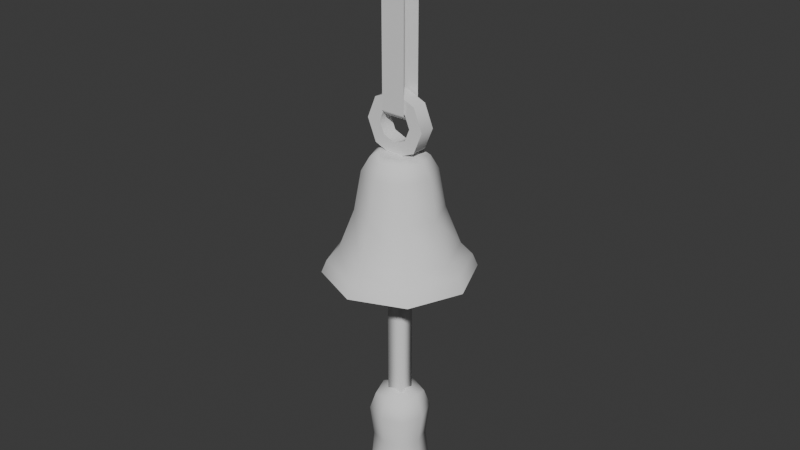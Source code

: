 # Source: Doorbell.blend  (saved by Blender 4.5.90; exported with 4.5.12 LTS)
import bpy
from mathutils import Matrix  # noqa: F401  (used for matrix-valued properties, if any)

bpy.ops.wm.read_factory_settings(use_empty=True)
scene = bpy.context.scene
scene.name = 'Scene'

# ---- collections
col_doorbell = bpy.data.collections.new('Doorbell'); scene.collection.children.link(col_doorbell)

# ---- world
world_world = bpy.data.worlds.new('World'); scene.world = world_world
world_world.use_nodes = True; world_world.node_tree.nodes.clear()
_N = world_world.node_tree.nodes; _L = world_world.node_tree.links
n0 = _N.new('ShaderNodeOutputWorld'); n0.name = 'World Output'; n0.location = (300, 300)
n1 = _N.new('ShaderNodeBackground'); n1.name = 'Background'; n1.location = (10, 300)
n1.inputs[0].default_value = (0.05088, 0.05088, 0.05088, 1.0)
_L.new(n1.outputs[0], n0.inputs[0])
n0.is_active_output = True
world_world.color = (0.05088, 0.05088, 0.05088)
world_world.sun_shadow_jitter_overblur = 0.0

# ---- meshes
me_baseshape = bpy.data.meshes.new('BaseShape')
me_baseshape.from_pydata([(-3.256e-09, 1.419, -8.383), (1.003, 1.003, -8.383), (1.419, 0.0, -8.383), (1.003, -1.003, -8.383), (-3.256e-09, -1.419, -8.383), (-1.003, -1.003, -8.383), (-1.419, 0.0, -8.383), (-1.003, 1.003, -8.383), (0.0, 0.4808, -5.451), (0.34, 0.34, -5.451), (0.4808, -1.259e-09, -5.451), (0.34, -0.34, -5.451), (0.0, -0.4808, -5.451), (-0.34, -0.34, -5.451), (-0.4808, -1.259e-09, -5.451), (-0.34, 0.34, -5.451), (0.9862, 0.9862, -7.779), (1.395, 2.781e-09, -7.779), (0.9862, -0.9862, -7.779), (2.781e-09, -1.395, -7.779), (-0.9862, -0.9862, -7.779), (-1.395, 2.781e-09, -7.779), (-0.9862, 0.9862, -7.779), (2.781e-09, 1.395, -7.779), (5.764e-10, 1.675, -8.081), (1.184, 1.184, -8.081), (1.675, 1.464e-09, -8.081), (1.184, -1.184, -8.081), (5.764e-10, -1.675, -8.081), (-1.184, -1.184, -8.081), (-1.675, 1.464e-09, -8.081), (-1.184, 1.184, -8.081), (0.0, 0.6721, -5.57), (2.148e-10, 0.8599, -5.887), (0.6081, 0.6081, -5.887), (0.4752, 0.4752, -5.57), (0.8599, -8.689e-10, -5.887), (0.6721, -1.208e-09, -5.57), (0.6081, -0.6081, -5.887), (0.4752, -0.4752, -5.57), (2.148e-10, -0.8599, -5.887), (0.0, -0.6721, -5.57), (-0.6081, -0.6081, -5.887), (-0.4752, -0.4752, -5.57), (-0.8599, -8.689e-10, -5.887), (-0.6721, -1.208e-09, -5.57), (-0.6081, 0.6081, -5.887), (-0.4752, 0.4752, -5.57), (-3.272e-09, 1.801, -8.383), (1.273, 1.273, -8.383), (1.801, 0.0, -8.383), (1.273, -1.273, -8.383), (-3.272e-09, -1.801, -8.383), (-1.273, -1.273, -8.383), (-1.801, 0.0, -8.383), (-1.273, 1.273, -8.383), (2.589e-09, 0.6374, -6.833), (0.4507, 0.4507, -6.833), (0.6374, 4.052e-09, -6.833), (0.4507, -0.4507, -6.833), (2.589e-09, -0.6374, -6.833), (-0.4507, -0.4507, -6.833), (-0.6374, 4.052e-09, -6.833), (-0.4507, 0.4507, -6.833), (-0.726, 0.726, -6.833), (1.297e-09, 1.027, -6.833), (0.726, 0.726, -6.833), (1.027, 7.545e-10, -6.833), (0.726, -0.726, -6.833), (1.297e-09, -1.027, -6.833), (-0.726, -0.726, -6.833), (-1.027, 7.545e-10, -6.833), (-8.882e-16, -0.1875, -5.541), (-0.5303, -0.1875, -5.321), (-0.75, -0.1875, -4.791), (-0.5303, -0.1875, -4.261), (-8.882e-16, -0.1875, -4.041), (0.5303, -0.1875, -4.261), (0.75, -0.1875, -4.791), (0.5303, -0.1875, -5.321), (-0.2911, -0.1875, -5.082), (-8.882e-16, -0.1875, -5.203), (-0.4117, -0.1875, -4.791), (-0.2911, -0.1875, -4.5), (-8.882e-16, -0.1875, -4.379), (0.2911, -0.1875, -4.5), (0.4117, -0.1875, -4.791), (0.2911, -0.1875, -5.082), (-0.2911, 0.1875, -5.082), (-8.882e-16, 0.1875, -5.203), (-0.4117, 0.1875, -4.791), (-0.2911, 0.1875, -4.5), (-8.882e-16, 0.1875, -4.379), (0.2911, 0.1875, -4.5), (0.4117, 0.1875, -4.791), (0.2911, 0.1875, -5.082), (-0.5303, 0.1875, -5.321), (-8.882e-16, 0.1875, -5.541), (-0.75, 0.1875, -4.791), (-0.5303, 0.1875, -4.261), (-8.882e-16, 0.1875, -4.041), (0.5303, 0.1875, -4.261), (0.75, 0.1875, -4.791), (0.5303, 0.1875, -5.321), (0.2973, 0.2344, -4.5), (-0.2973, 0.2344, -4.5), (0.2973, 0.2344, 0.0), (-0.2973, 0.2344, 0.0), (0.2973, -0.2344, 0.0), (0.2973, -0.2344, -4.5), (-0.2973, -0.2344, -4.5), (-0.2973, -0.2344, 0.0), (-0.2973, -0.1025, -4.641), (-0.2973, 0.1025, -4.641), (0.2973, 0.1025, -4.641), (0.2973, -0.1025, -4.641)], [], [(6, 7, 63, 62), (31, 22, 23, 24), (30, 21, 22, 31), (29, 20, 21, 30), (28, 19, 20, 29), (27, 18, 19, 28), (26, 17, 18, 27), (25, 16, 17, 26), (24, 23, 16, 25), (9, 8, 15, 14, 13, 12, 11, 10), (48, 24, 25, 49), (49, 25, 26, 50), (50, 26, 27, 51), (51, 27, 28, 52), (52, 28, 29, 53), (53, 29, 30, 54), (54, 30, 31, 55), (55, 31, 24, 48), (47, 32, 33, 46), (45, 47, 46, 44), (43, 45, 44, 42), (41, 43, 42, 40), (39, 41, 40, 38), (37, 39, 38, 36), (35, 37, 36, 34), (32, 35, 34, 33), (64, 46, 33, 65), (47, 15, 8, 32), (65, 33, 34, 66), (32, 8, 9, 35), (66, 34, 36, 67), (35, 9, 10, 37), (67, 36, 38, 68), (37, 10, 11, 39), (68, 38, 40, 69), (39, 11, 12, 41), (69, 40, 42, 70), (41, 12, 13, 43), (70, 42, 44, 71), (43, 13, 14, 45), (71, 44, 46, 64), (45, 14, 15, 47), (1, 0, 48, 49), (2, 1, 49, 50), (3, 2, 50, 51), (4, 3, 51, 52), (5, 4, 52, 53), (6, 5, 53, 54), (7, 6, 54, 55), (0, 7, 55, 48), (56, 57, 58, 59, 60, 61, 62, 63), (4, 5, 61, 60), (2, 3, 59, 58), (0, 1, 57, 56), (7, 0, 56, 63), (5, 6, 62, 61), (3, 4, 60, 59), (1, 2, 58, 57), (21, 71, 64, 22), (20, 70, 71, 21), (19, 69, 70, 20), (18, 68, 69, 19), (17, 67, 68, 18), (16, 66, 67, 17), (23, 65, 66, 16), (22, 64, 65, 23), (89, 97, 96, 88), (81, 80, 73, 72), (80, 82, 74, 73), (82, 83, 75, 74), (83, 84, 76, 75), (84, 85, 77, 76), (85, 86, 78, 77), (86, 87, 79, 78), (87, 81, 72, 79), (88, 96, 98, 90), (90, 98, 99, 91), (91, 99, 100, 92), (92, 100, 101, 93), (93, 101, 102, 94), (94, 102, 103, 95), (95, 103, 97, 89), (84, 92, 93, 85), (77, 101, 100, 76), (85, 93, 94, 86), (78, 102, 101, 77), (86, 94, 95, 87), (79, 103, 102, 78), (87, 95, 89, 81), (81, 89, 88, 80), (72, 97, 103, 79), (73, 96, 97, 72), (80, 88, 90, 82), (74, 98, 96, 73), (82, 90, 91, 83), (75, 99, 98, 74), (83, 91, 92, 84), (76, 100, 99, 75), (104, 105, 107, 106), (109, 108, 111, 110), (112, 113, 114, 115), (115, 109, 110, 112), (104, 114, 113, 105)])
me_baseshape.polygons.foreach_set('use_smooth', [True] * 103)
_k = set([(0, 1), (0, 7), (1, 2), (2, 3), (3, 4), (4, 5), (5, 6), (6, 7), (48, 49), (48, 55), (49, 50), (50, 51), (51, 52), (52, 53), (53, 54), (54, 55), (72, 73), (72, 79), (73, 74), (74, 75), (75, 76), (76, 77), (77, 78), (78, 79), (80, 81), (80, 82), (81, 87), (82, 83), (83, 84), (84, 85), (85, 86), (86, 87), (88, 89), (88, 90), (89, 95), (90, 91), (91, 92), (92, 93), (93, 94), (94, 95), (96, 97), (96, 98), (97, 103), (98, 99), (99, 100), (100, 101), (101, 102), (102, 103)])
me_baseshape.attributes.new('sharp_edge', 'BOOLEAN', 'EDGE').data.foreach_set('value', [ (min(e.vertices), max(e.vertices)) in _k for e in me_baseshape.edges])
_uv = me_baseshape.uv_layers.new(name='UVMap')
_uv.uv.foreach_set('vector', [0.56, 0.25, 0.6156, 0.3844, 0.6156, 0.3844, 0.56, 0.25, 0.125, 0.5448, 0.125, 0.5895, 0.0, 0.5895, 0.0, 0.5448, 0.25, 0.5448, 0.25, 0.5895, 0.125, 0.5895, 0.125, 0.5448, 0.375, 0.5448, 0.375, 0.5895, 0.25, 0.5895, 0.25, 0.5448, 0.5, 0.5448, 0.5, 0.5895, 0.375, 0.5895, 0.375, 0.5448, 0.625, 0.5448, 0.625, 0.5895, 0.5, 0.5895, 0.5, 0.5448, 0.75, 0.5448, 0.75, 0.5895, 0.625, 0.5895, 0.625, 0.5448, 0.875, 0.5448, 0.875, 0.5895, 0.75, 0.5895, 0.75, 0.5448, 1.0, 0.5448, 1.0, 0.5895, 0.875, 0.5895, 0.875, 0.5448, 0.3906, 0.3906, 0.25, 0.4488, 0.1094, 0.3906, 0.05122, 0.25, 0.1094, 0.1094, 0.25, 0.05122, 0.3906, 0.1094, 0.4488, 0.25, 1.0, 0.5, 1.0, 0.5448, 0.875, 0.5448, 0.875, 0.5, 0.875, 0.5, 0.875, 0.5448, 0.75, 0.5448, 0.75, 0.5, 0.75, 0.5, 0.75, 0.5448, 0.625, 0.5448, 0.625, 0.5, 0.625, 0.5, 0.625, 0.5448, 0.5, 0.5448, 0.5, 0.5, 0.5, 0.5, 0.5, 0.5448, 0.375, 0.5448, 0.375, 0.5, 0.375, 0.5, 0.375, 0.5448, 0.25, 0.5448, 0.25, 0.5, 0.25, 0.5, 0.25, 0.5448, 0.125, 0.5448, 0.125, 0.5, 0.125, 0.5, 0.125, 0.5448, 0.0, 0.5448, 0.0, 0.5, 0.1185, 0.7201, 0.1048, 0.7445, 0.0, 0.9248, 0.125, 0.9248, 0.1666, 0.6611, 0.1185, 0.7201, 0.125, 0.9248, 0.25, 0.9248, 0.2636, 0.6022, 0.1666, 0.6611, 0.25, 0.9248, 0.375, 0.9248, 0.3952, 0.5778, 0.2636, 0.6022, 0.375, 0.9248, 0.5, 0.9248, 0.5267, 0.6022, 0.3952, 0.5778, 0.5, 0.9248, 0.625, 0.9248, 0.6237, 0.6611, 0.5267, 0.6022, 0.625, 0.9248, 0.75, 0.9248, 0.6718, 0.7201, 0.6237, 0.6611, 0.75, 0.9248, 0.875, 0.9248, 0.6855, 0.7445, 0.6718, 0.7201, 0.875, 0.9248, 1.0, 0.9248, 0.125, 0.7571, 0.125, 0.9248, 0.0, 0.9248, 0.0, 0.7571, 0.1185, 0.7201, 0.1094, 0.3906, 0.25, 0.4488, 0.1048, 0.7445, 1.0, 0.7571, 1.0, 0.9248, 0.875, 0.9248, 0.875, 0.7571, 0.6855, 0.7445, 0.25, 0.4488, 0.3906, 0.3906, 0.6718, 0.7201, 0.875, 0.7571, 0.875, 0.9248, 0.75, 0.9248, 0.75, 0.7571, 0.6718, 0.7201, 0.3906, 0.3906, 0.4488, 0.25, 0.6237, 0.6611, 0.75, 0.7571, 0.75, 0.9248, 0.625, 0.9248, 0.625, 0.7571, 0.6237, 0.6611, 0.4488, 0.25, 0.3906, 0.1094, 0.5267, 0.6022, 0.625, 0.7571, 0.625, 0.9248, 0.5, 0.9248, 0.5, 0.7571, 0.5267, 0.6022, 0.3906, 0.1094, 0.25, 0.05122, 0.3952, 0.5778, 0.5, 0.7571, 0.5, 0.9248, 0.375, 0.9248, 0.375, 0.7571, 0.3952, 0.5778, 0.25, 0.05122, 0.1094, 0.1094, 0.2636, 0.6022, 0.375, 0.7571, 0.375, 0.9248, 0.25, 0.9248, 0.25, 0.7571, 0.2636, 0.6022, 0.1094, 0.1094, 0.05122, 0.25, 0.1666, 0.6611, 0.25, 0.7571, 0.25, 0.9248, 0.125, 0.9248, 0.125, 0.7571, 0.1666, 0.6611, 0.05122, 0.25, 0.1094, 0.3906, 0.1185, 0.7201, 0.8844, 0.3844, 0.75, 0.44, 0.75, 0.49, 0.9197, 0.4197, 0.94, 0.25, 0.8844, 0.3844, 0.9197, 0.4197, 0.99, 0.25, 0.8844, 0.1156, 0.94, 0.25, 0.99, 0.25, 0.9197, 0.08029, 0.75, 0.05999, 0.8844, 0.1156, 0.9197, 0.08029, 0.75, 0.01, 0.6156, 0.1156, 0.75, 0.05999, 0.75, 0.01, 0.5803, 0.08029, 0.56, 0.25, 0.6156, 0.1156, 0.5803, 0.08029, 0.51, 0.25, 0.6156, 0.3844, 0.56, 0.25, 0.51, 0.25, 0.5803, 0.4197, 0.75, 0.44, 0.6156, 0.3844, 0.5803, 0.4197, 0.75, 0.49, 0.75, 0.44, 0.8844, 0.3844, 0.94, 0.25, 0.8844, 0.1156, 0.75, 0.05999, 0.6156, 0.1156, 0.56, 0.25, 0.6156, 0.3844, 0.75, 0.05999, 0.6156, 0.1156, 0.6156, 0.1156, 0.75, 0.05999, 0.94, 0.25, 0.8844, 0.1156, 0.8844, 0.1156, 0.94, 0.25, 0.75, 0.44, 0.8844, 0.3844, 0.8844, 0.3844, 0.75, 0.44, 0.6156, 0.3844, 0.75, 0.44, 0.75, 0.44, 0.6156, 0.3844, 0.6156, 0.1156, 0.56, 0.25, 0.56, 0.25, 0.6156, 0.1156, 0.8844, 0.1156, 0.75, 0.05999, 0.75, 0.05999, 0.8844, 0.1156, 0.8844, 0.3844, 0.94, 0.25, 0.94, 0.25, 0.8844, 0.3844, 0.25, 0.5895, 0.25, 0.7571, 0.125, 0.7571, 0.125, 0.5895, 0.375, 0.5895, 0.375, 0.7571, 0.25, 0.7571, 0.25, 0.5895, 0.5, 0.5895, 0.5, 0.7571, 0.375, 0.7571, 0.375, 0.5895, 0.625, 0.5895, 0.625, 0.7571, 0.5, 0.7571, 0.5, 0.5895, 0.75, 0.5895, 0.75, 0.7571, 0.625, 0.7571, 0.625, 0.5895, 0.875, 0.5895, 0.875, 0.7571, 0.75, 0.7571, 0.75, 0.5895, 1.0, 0.5895, 1.0, 0.7571, 0.875, 0.7571, 0.875, 0.5895, 0.125, 0.5895, 0.125, 0.7571, 0.0, 0.7571, 0.0, 0.5895, 0.0, 0.0, 0.0, 0.0, 0.0, 0.0, 0.0, 0.0, 0.0, 0.0, 0.0, 0.0, 0.0, 0.0, 0.0, 0.0, 0.0, 0.0, 0.0, 0.0, 0.0, 0.0, 0.0, 0.0, 0.0, 0.0, 0.0, 0.0, 0.0, 0.0, 0.0, 0.0, 0.0, 0.0, 0.0, 0.0, 0.0, 0.0, 0.0, 0.0, 0.0, 0.0, 0.0, 0.0, 0.0, 0.0, 0.0, 0.0, 0.0, 0.0, 0.0, 0.0, 0.0, 0.0, 0.0, 0.0, 0.0, 0.0, 0.0, 0.0, 0.0, 0.0, 0.0, 0.0, 0.0, 0.0, 0.0, 0.0, 0.0, 0.0, 0.0, 0.0, 0.0, 0.0, 0.0, 0.0, 0.0, 0.0, 0.0, 0.0, 0.0, 0.0, 0.0, 0.0, 0.0, 0.0, 0.0, 0.0, 0.0, 0.0, 0.0, 0.0, 0.0, 0.0, 0.0, 0.0, 0.0, 0.0, 0.0, 0.0, 0.0, 0.0, 0.0, 0.0, 0.0, 0.0, 0.0, 0.0, 0.0, 0.0, 0.0, 0.0, 0.0, 0.0, 0.0, 0.0, 0.0, 0.0, 0.0, 0.0, 0.0, 0.0, 0.0, 0.0, 0.0, 0.0, 0.0, 0.0, 0.0, 0.0, 0.0, 0.0, 0.0, 0.0, 0.0, 0.0, 0.0, 0.0, 0.0, 0.0, 0.0, 0.0, 0.0, 0.0, 0.0, 0.0, 0.0, 0.0, 0.0, 0.0, 0.0, 0.0, 0.0, 0.0, 0.0, 0.0, 0.0, 0.0, 0.0, 0.0, 0.0, 0.0, 0.0, 0.0, 0.0, 0.0, 0.0, 0.0, 0.0, 0.0, 0.0, 0.0, 0.0, 0.0, 0.0, 0.0, 0.0, 0.0, 0.0, 0.0, 0.0, 0.0, 0.0, 0.0, 0.0, 0.0, 0.0, 0.0, 0.0, 0.0, 0.0, 0.0, 0.0, 0.0, 0.0, 0.0, 0.0, 0.0, 0.0, 0.0, 0.0, 0.0, 0.0, 0.0, 0.0, 0.0, 0.0, 0.0, 0.0, 0.0, 0.0, 0.0, 0.0, 0.0, 0.0, 0.0, 0.0, 0.0, 0.0, 0.0, 0.0, 0.0, 0.0, 0.0, 0.0, 0.0, 0.0, 0.0, 0.0, 0.0, 0.0, 0.0, 0.0, 0.0, 0.0, 0.0, 0.0, 0.0, 0.0, 0.0, 0.0, 0.0, 0.0, 0.0, 0.0, 0.0, 0.0, 0.0, 0.0, 0.0, 0.0, 0.0, 0.0, 0.0, 0.0, 0.0, 0.0, 0.0, 1.0, 0.0, 1.0, 1.0, 0.0, 1.0, 0.0, 0.0, 0.0, 1.0, 1.0, 1.0, 1.0, 0.0, 1.0, 0.0, 1.0, 0.0, 0.0, 0.0, 0.0, 0.0, 0.0, 0.0, 0.0, 0.0, 1.0, 0.0, 1.0, 0.0, 0.0, 0.0, 0.0, 0.0, 1.0, 0.0, 1.0, 0.0])
me_baseshape.update()
me_bellshape = bpy.data.meshes.new('BellShape')
me_bellshape.from_pydata([(0.4175, -0.4175, 5.51), (0.4175, 0.4175, 5.51), (-0.4175, -0.4175, 5.51), (-0.4175, 0.4175, 5.51), (0.5196, -3.576e-07, 5.612), (0.5196, -0.5196, 5.092), (0.5196, 0.5196, 5.092), (-7.673e-08, 0.5196, 5.612), (-0.5196, 0.5196, 5.092), (-0.5196, -3.576e-07, 5.612), (-0.5196, -0.5196, 5.092), (-7.372e-08, -0.5196, 5.612), (0.7005, -1.192e-07, 5.092), (-3.373e-08, 0.7005, 5.092), (-0.7005, -1.192e-07, 5.092), (-4.113e-08, -0.7005, 5.092), (-8.953e-08, -3.576e-07, 5.793), (1.741e-07, -0.7833, 2.954), (-0.7833, 3.576e-07, 2.954), (2.034e-07, 0.7833, 2.954), (0.7833, 3.576e-07, 2.954), (-0.6249, 0.6249, 2.954), (-0.6249, -0.6249, 2.954), (0.6249, 0.6249, 2.954), (0.6249, -0.6249, 2.954), (0.3124, -0.7041, 3.179), (-0.3124, -0.7041, 2.804), (-0.7041, -0.3124, 3.179), (-0.7041, 0.3124, 2.804), (-0.3124, 0.7041, 3.179), (0.3124, 0.7041, 2.804), (0.7041, 0.3124, 3.179), (0.7041, -0.3124, 2.804), (0.4526, -0.4526, 4.312), (0.5067, -0.5067, 3.487), (0.5067, 0.5067, 3.487), (0.4526, 0.4526, 4.312), (-0.5067, -0.5067, 3.487), (-0.4526, -0.4526, 4.312), (-0.5067, 0.5067, 3.487), (-0.4526, 0.4526, 4.312), (0.6352, 2.384e-07, 3.487), (0.5842, 0.0, 4.31), (1.37e-07, 0.6352, 3.487), (4.458e-08, 0.5842, 4.31), (-0.6352, 2.384e-07, 3.487), (-0.5842, 0.0, 4.31), (1.132e-07, -0.6352, 3.487), (2.928e-08, -0.5842, 4.31), (-0.2, -0.2, 5.612), (-0.2, -0.2, 10.5), (-0.2, 0.2, 5.612), (-0.2, 0.2, 10.5), (0.2, -0.2, 5.612), (0.2, -0.2, 10.5), (0.2, 0.2, 5.612), (0.2, 0.2, 10.5), (-0.4167, -0.4167, 8.533), (-0.4167, -0.4167, 9.367), (-0.4167, 0.4167, 8.533), (-0.4167, 0.4167, 9.367), (0.4167, -0.4167, 8.533), (0.4167, -0.4167, 9.367), (0.4167, 0.4167, 8.533), (0.4167, 0.4167, 9.367), (-0.5625, 0.0, 8.388), (-0.5625, -0.5625, 8.95), (-0.5625, 0.0, 9.513), (-0.5625, 0.5625, 8.95), (-1.297e-09, 0.5625, 8.388), (-1.297e-09, 0.5625, 9.513), (0.5625, 0.5625, 8.95), (0.5625, 0.0, 8.388), (0.5625, 0.0, 9.513), (0.5625, -0.5625, 8.95), (-1.297e-09, -0.5625, 8.388), (-1.297e-09, -0.5625, 9.513), (-0.75, 0.0, 8.95), (-1.297e-09, 0.75, 8.95), (0.75, 0.0, 8.95), (-1.297e-09, -0.75, 8.95), (-1.297e-09, 0.0, 8.2), (-1.297e-09, 0.0, 9.7)], [], [(0, 5, 12, 4), (4, 12, 6, 1), (1, 6, 13, 7), (7, 13, 8, 3), (3, 8, 14, 9), (9, 14, 10, 2), (2, 10, 15, 11), (11, 15, 5, 0), (1, 7, 16, 4), (7, 3, 9, 16), (16, 9, 2, 11), (4, 16, 11, 0), (34, 41, 42, 33), (41, 35, 36, 42), (35, 43, 44, 36), (43, 39, 40, 44), (39, 45, 46, 40), (45, 37, 38, 46), (37, 47, 48, 38), (47, 34, 33, 48), (15, 48, 33, 5), (5, 33, 42, 12), (34, 47, 17, 25, 24), (41, 34, 24, 32, 20), (35, 41, 20, 31, 23), (12, 42, 36, 6), (6, 36, 44, 13), (43, 35, 23, 30, 19), (37, 45, 18, 27, 22), (14, 46, 38, 10), (10, 38, 48, 15), (47, 37, 22, 26, 17), (39, 43, 19, 29, 21), (13, 44, 40, 8), (8, 40, 46, 14), (45, 39, 21, 28, 18), (49, 50, 52, 51), (51, 52, 56, 55), (55, 56, 54, 53), (53, 54, 50, 49), (57, 66, 77, 65), (66, 58, 67, 77), (77, 67, 60, 68), (65, 77, 68, 59), (59, 68, 78, 69), (68, 60, 70, 78), (78, 70, 64, 71), (69, 78, 71, 63), (63, 71, 79, 72), (71, 64, 73, 79), (79, 73, 62, 74), (72, 79, 74, 61), (61, 74, 80, 75), (74, 62, 76, 80), (80, 76, 58, 66), (75, 80, 66, 57), (59, 69, 81, 65), (69, 63, 72, 81), (81, 72, 61, 75), (65, 81, 75, 57), (64, 70, 82, 73), (70, 60, 67, 82), (82, 67, 58, 76), (73, 82, 76, 62)])
me_bellshape.polygons.foreach_set('use_smooth', [True] * 64)
_uv = me_bellshape.uv_layers.new(name='UVMap')
_uv.uv.foreach_set('vector', [0.375, 0.0, 0.5, 0.0, 0.5, 0.125, 0.375, 0.125, 0.375, 0.125, 0.5, 0.125, 0.5, 0.25, 0.375, 0.25, 0.375, 0.25, 0.5, 0.25, 0.5, 0.375, 0.375, 0.375, 0.375, 0.375, 0.5, 0.375, 0.5, 0.5, 0.375, 0.5, 0.375, 0.5, 0.5, 0.5, 0.5, 0.625, 0.375, 0.625, 0.375, 0.625, 0.5, 0.625, 0.5, 0.75, 0.375, 0.75, 0.375, 0.75, 0.5, 0.75, 0.5, 0.875, 0.375, 0.875, 0.375, 0.875, 0.5, 0.875, 0.5, 1.0, 0.375, 1.0, 0.125, 0.5, 0.25, 0.5, 0.25, 0.625, 0.125, 0.625, 0.25, 0.5, 0.375, 0.5, 0.375, 0.625, 0.25, 0.625, 0.25, 0.625, 0.375, 0.625, 0.375, 0.75, 0.25, 0.75, 0.125, 0.625, 0.25, 0.625, 0.25, 0.75, 0.125, 0.75, 0.625, 0.0, 0.625, 0.125, 0.5815, 0.125, 0.5813, 0.0, 0.625, 0.125, 0.625, 0.25, 0.5813, 0.25, 0.5815, 0.125, 0.625, 0.25, 0.625, 0.375, 0.5815, 0.375, 0.5813, 0.25, 0.625, 0.375, 0.625, 0.5, 0.5813, 0.5, 0.5815, 0.375, 0.625, 0.5, 0.625, 0.625, 0.5815, 0.625, 0.5813, 0.5, 0.625, 0.625, 0.625, 0.75, 0.5813, 0.75, 0.5815, 0.625, 0.625, 0.75, 0.625, 0.875, 0.5815, 0.875, 0.5813, 0.75, 0.625, 0.875, 0.625, 1.0, 0.5813, 1.0, 0.5815, 0.875, 0.5, 0.875, 0.5815, 0.875, 0.5813, 1.0, 0.5, 1.0, 0.5, 0.0, 0.5813, 0.0, 0.5815, 0.125, 0.5, 0.125, 0.625, 1.0, 0.625, 0.875, 0.625, 0.875, 0.625, 0.9375, 0.625, 1.0, 0.625, 0.125, 0.625, 0.0, 0.625, 0.0, 0.625, 0.0625, 0.625, 0.125, 0.625, 0.25, 0.625, 0.125, 0.625, 0.125, 0.625, 0.1875, 0.625, 0.25, 0.5, 0.125, 0.5815, 0.125, 0.5813, 0.25, 0.5, 0.25, 0.5, 0.25, 0.5813, 0.25, 0.5815, 0.375, 0.5, 0.375, 0.625, 0.375, 0.625, 0.25, 0.625, 0.25, 0.625, 0.3125, 0.625, 0.375, 0.625, 0.75, 0.625, 0.625, 0.625, 0.625, 0.625, 0.6875, 0.625, 0.75, 0.5, 0.625, 0.5815, 0.625, 0.5813, 0.75, 0.5, 0.75, 0.5, 0.75, 0.5813, 0.75, 0.5815, 0.875, 0.5, 0.875, 0.625, 0.875, 0.625, 0.75, 0.625, 0.75, 0.625, 0.8125, 0.625, 0.875, 0.625, 0.5, 0.625, 0.375, 0.625, 0.375, 0.625, 0.4375, 0.625, 0.5, 0.5, 0.375, 0.5815, 0.375, 0.5813, 0.5, 0.5, 0.5, 0.5, 0.5, 0.5813, 0.5, 0.5815, 0.625, 0.5, 0.625, 0.625, 0.625, 0.625, 0.5, 0.625, 0.5, 0.625, 0.5625, 0.625, 0.625, 0.375, 0.0, 0.625, 0.0, 0.625, 0.25, 0.375, 0.25, 0.375, 0.25, 0.625, 0.25, 0.625, 0.5, 0.375, 0.5, 0.375, 0.5, 0.625, 0.5, 0.625, 0.75, 0.375, 0.75, 0.375, 0.75, 0.625, 0.75, 0.625, 1.0, 0.375, 1.0, 0.375, 0.0, 0.5, 0.0, 0.5, 0.125, 0.375, 0.125, 0.5, 0.0, 0.625, 0.0, 0.625, 0.125, 0.5, 0.125, 0.5, 0.125, 0.625, 0.125, 0.625, 0.25, 0.5, 0.25, 0.375, 0.125, 0.5, 0.125, 0.5, 0.25, 0.375, 0.25, 0.375, 0.25, 0.5, 0.25, 0.5, 0.375, 0.375, 0.375, 0.5, 0.25, 0.625, 0.25, 0.625, 0.375, 0.5, 0.375, 0.5, 0.375, 0.625, 0.375, 0.625, 0.5, 0.5, 0.5, 0.375, 0.375, 0.5, 0.375, 0.5, 0.5, 0.375, 0.5, 0.375, 0.5, 0.5, 0.5, 0.5, 0.625, 0.375, 0.625, 0.5, 0.5, 0.625, 0.5, 0.625, 0.625, 0.5, 0.625, 0.5, 0.625, 0.625, 0.625, 0.625, 0.75, 0.5, 0.75, 0.375, 0.625, 0.5, 0.625, 0.5, 0.75, 0.375, 0.75, 0.375, 0.75, 0.5, 0.75, 0.5, 0.875, 0.375, 0.875, 0.5, 0.75, 0.625, 0.75, 0.625, 0.875, 0.5, 0.875, 0.5, 0.875, 0.625, 0.875, 0.625, 1.0, 0.5, 1.0, 0.375, 0.875, 0.5, 0.875, 0.5, 1.0, 0.375, 1.0, 0.125, 0.5, 0.25, 0.5, 0.25, 0.625, 0.125, 0.625, 0.25, 0.5, 0.375, 0.5, 0.375, 0.625, 0.25, 0.625, 0.25, 0.625, 0.375, 0.625, 0.375, 0.75, 0.25, 0.75, 0.125, 0.625, 0.25, 0.625, 0.25, 0.75, 0.125, 0.75, 0.625, 0.5, 0.75, 0.5, 0.75, 0.625, 0.625, 0.625, 0.75, 0.5, 0.875, 0.5, 0.875, 0.625, 0.75, 0.625, 0.75, 0.625, 0.875, 0.625, 0.875, 0.75, 0.75, 0.75, 0.625, 0.625, 0.75, 0.625, 0.75, 0.75, 0.625, 0.75])
me_bellshape.update()

# ---- objects
ob_base = bpy.data.objects.new('Base', me_baseshape)
ob_bell = bpy.data.objects.new('Bell', me_bellshape)

# ---- transforms, parenting, visibility, modifiers, constraints
ob_base.location = (0.0, 0.0, 0.0)
_m = ob_base.modifiers.new('WeightedNormal', 'WEIGHTED_NORMAL')
_m.keep_sharp = True
ob_bell.location = (1.297e-09, 0.0, -17.33)
_m = ob_bell.modifiers.new('WeightedNormal', 'WEIGHTED_NORMAL')
_m.keep_sharp = True

# ---- collection membership
col_doorbell.objects.link(ob_base)
col_doorbell.objects.link(ob_bell)

# ---- scene / render settings (as saved in the file)
scene.frame_start = 1; scene.frame_end = 250; scene.frame_set(1)
scene.render.engine = 'BLENDER_EEVEE_NEXT'
bpy.context.view_layer.update()

# ---- added for rendering (the .blend has no active camera and no usable light): camera, sun
cam_auto = bpy.data.cameras.new('AutoCamera')
cam_auto.lens = 50.0
cam_auto.sensor_width = 36.0
cam_auto.clip_end = 1000.0
ob_auto_camera = bpy.data.objects.new('AutoCamera', cam_auto)
scene.collection.objects.link(ob_auto_camera)
ob_auto_camera.location = (14.2449, -17.0938, 4.1313)
ob_auto_camera.rotation_euler = (1.09748, -7.21219e-08, 0.694738)
scene.camera = ob_auto_camera
light_auto_sun = bpy.data.lights.new('AutoSun', 'SUN')
light_auto_sun.energy = 3.0
light_auto_sun.angle = 0.0523599
ob_auto_sun = bpy.data.objects.new('AutoSun', light_auto_sun)
scene.collection.objects.link(ob_auto_sun)
ob_auto_sun.rotation_euler = (0.872665, 0.174533, 0.523599)
bpy.context.view_layer.update()
